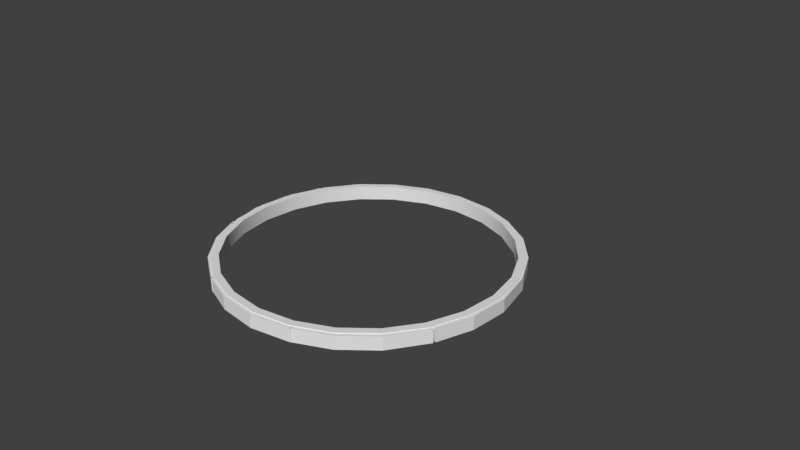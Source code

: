 # Source: dragondocl.blend  (saved by Blender 2.78.0; exported with 4.5.12 LTS)
import bpy
from mathutils import Matrix  # noqa: F401  (used for matrix-valued properties, if any)

bpy.ops.wm.read_factory_settings(use_empty=True)
scene = bpy.context.scene
scene.name = 'Scene'

# ---- collections
col_collection_1 = bpy.data.collections.new('Collection 1'); scene.collection.children.link(col_collection_1)

# ---- world
world_world = bpy.data.worlds.new('World'); scene.world = world_world
world_world.color = (0.05088, 0.05088, 0.05088)
world_world.use_sun_shadow = False
world_world.sun_shadow_jitter_overblur = 0.0
world_world.cycles.sampling_method = 'MANUAL'

# ---- cameras
cam_camera = bpy.data.cameras.new('Camera')
cam_camera.clip_end = 100.0
cam_camera.lens = 35.0
cam_camera.sensor_width = 32.0
cam_camera.sensor_height = 18.0
cam_camera.ortho_scale = 7.314
cam_camera.dof.focus_distance = 0.0
cam_camera.dof.aperture_fstop = 128.0

# ---- meshes
me_cylinder = bpy.data.meshes.new('Cylinder')
me_cylinder.from_pydata([(0.0, 1.0, -0.05), (0.0, 1.0, 0.05), (0.2588, 0.9659, -0.05), (0.2588, 0.9659, 0.05), (0.5, 0.866, -0.05), (0.5, 0.866, 0.05), (0.7071, 0.7071, -0.05), (0.7071, 0.7071, 0.05), (0.866, 0.5, -0.05), (0.866, 0.5, 0.05), (0.9659, 0.2588, -0.05), (0.9659, 0.2588, 0.05), (1.0, 7.55e-08, -0.05), (1.0, 7.55e-08, 0.05), (0.9659, -0.2588, -0.05), (0.9659, -0.2588, 0.05), (0.866, -0.5, -0.05), (0.866, -0.5, 0.05), (0.7071, -0.7071, -0.05), (0.7071, -0.7071, 0.05), (0.5, -0.866, -0.05), (0.5, -0.866, 0.05), (0.2588, -0.9659, -0.05), (0.2588, -0.9659, 0.05), (3.894e-07, -1.0, -0.05), (3.894e-07, -1.0, 0.05), (-0.2588, -0.9659, -0.05), (-0.2588, -0.9659, 0.05), (-0.5, -0.866, -0.05), (-0.5, -0.866, 0.05), (-0.7071, -0.7071, -0.05), (-0.7071, -0.7071, 0.05), (-0.866, -0.5, -0.05), (-0.866, -0.5, 0.05), (-0.9659, -0.2588, -0.05), (-0.9659, -0.2588, 0.05), (-1.0, -4.649e-07, -0.05), (-1.0, -4.649e-07, 0.05), (-0.9659, 0.2588, -0.05), (-0.9659, 0.2588, 0.05), (-0.866, 0.5, -0.05), (-0.866, 0.5, 0.05), (-0.7071, 0.7071, -0.05), (-0.7071, 0.7071, 0.05), (-0.5, 0.866, -0.05), (-0.5, 0.866, 0.05), (-0.2588, 0.9659, -0.05), (-0.2588, 0.9659, 0.05), (0.9181, -0.2464, -0.05), (0.9181, -0.2464, 0.05), (0.8232, -0.4756, 0.05), (0.8232, -0.4756, -0.05), (0.6721, -0.6725, 0.05), (0.6721, -0.6725, -0.05), (0.4753, -0.8236, 0.05), (0.4753, -0.8236, -0.05), (0.246, -0.9185, -0.05), (0.246, -0.9185, 0.05), (3.702e-07, -0.9509, 0.05), (3.702e-07, -0.9509, -0.05), (-0.246, -0.9185, 0.05), (-0.246, -0.9185, -0.05), (-0.4753, -0.8236, 0.05), (-0.4753, -0.8236, -0.05), (-0.6721, -0.6725, -0.05), (-0.6721, -0.6725, 0.05), (-0.9505, -0.0003698, 0.05), (-0.9505, -0.0003698, -0.05), (-0.8232, -0.4756, -0.05), (-0.8232, -0.4756, 0.05), (-0.9181, -0.2464, -0.05), (-0.9181, -0.2464, 0.05), (0.9505, -0.0003693, 0.05), (0.9505, -0.0003693, -0.05), (0.9181, 0.2456, 0.05), (0.9181, 0.2456, -0.05), (-0.8232, 0.4749, -0.05), (-0.8232, 0.4749, 0.05), (-0.9181, 0.2456, -0.05), (-0.9181, 0.2456, 0.05), (0.8232, 0.4749, 0.05), (0.8232, 0.4749, -0.05), (-0.6721, 0.6718, -0.05), (-0.6721, 0.6718, 0.05), (0.6721, 0.6718, -0.05), (0.6721, 0.6718, 0.05), (-0.4753, 0.8228, -0.05), (-0.4753, 0.8228, 0.05), (0.4753, 0.8228, -0.05), (0.4753, 0.8228, 0.05), (-0.246, 0.9178, 0.05), (-0.246, 0.9178, -0.05), (0.246, 0.9178, 0.05), (0.246, 0.9178, -0.05), (0.0, 0.9502, 0.05), (0.0, 0.9502, -0.05), (0.02281, 0.9883, 0.05), (0.2325, 0.9599, 0.05), (0.2302, 0.9323, 0.05), (0.02055, 0.9607, 0.05), (0.5084, 0.8502, 0.05), (0.6909, 0.7097, 0.05), (0.6726, 0.6864, 0.05), (0.4936, 0.8263, 0.05), (0.8628, 0.484, 0.05), (0.9524, 0.2694, 0.05), (0.9246, 0.2572, 0.05), (0.8373, 0.4694, 0.05), (0.9893, -0.01244, 0.05), (0.9584, -0.243, 0.05), (0.93, -0.2409, 0.05), (0.9616, -0.01073, 0.05), (0.8495, -0.5017, 0.05), (0.705, -0.689, 0.05), (0.6842, -0.6727, 0.05), (0.8282, -0.4859, 0.05), (0.4865, -0.8604, 0.05), (0.2673, -0.9514, 0.05), (0.2544, -0.9256, 0.05), (0.4762, -0.8351, 0.05), (-0.01411, -0.99, 0.05), (-0.2412, -0.9603, 0.05), (-0.2391, -0.9288, 0.05), (-0.01039, -0.9607, 0.05), (-0.5055, -0.8514, 0.05), (-0.6906, -0.7113, 0.05), (-0.6733, -0.6863, 0.05), (-0.4902, -0.827, 0.05), (-0.8631, -0.4839, 0.05), (-0.9514, -0.2702, 0.05), (-0.9252, -0.257, 0.05), (-0.8366, -0.475, 0.05), (-0.989, 0.0174, 0.05), (-0.9599, 0.2389, 0.05), (-0.9304, 0.2382, 0.05), (-0.9621, 0.01404, 0.05), (-0.8487, 0.5098, 0.05), (-0.7126, 0.6875, 0.05), (-0.6857, 0.6704, 0.05), (-0.8253, 0.4907, 0.05), (-0.4847, 0.8642, 0.05), (-0.2695, 0.9529, 0.05), (-0.2528, 0.9236, 0.05), (-0.475, 0.8347, 0.05), (-0.4847, 0.8642, 0.02028), (-0.2695, 0.9529, 0.02028), (-0.2528, 0.9236, 0.02028), (-0.475, 0.8347, 0.02028), (0.02281, 0.9883, 0.01991), (0.2325, 0.9599, 0.01991), (0.2302, 0.9323, 0.01991), (0.02055, 0.9607, 0.01991), (0.5084, 0.8502, 0.02192), (0.6909, 0.7097, 0.02192), (0.6726, 0.6864, 0.02192), (0.4936, 0.8263, 0.02192), (0.8628, 0.484, 0.02327), (0.9524, 0.2694, 0.02327), (0.9246, 0.2572, 0.02327), (0.8373, 0.4694, 0.02327), (0.9893, -0.01244, 0.0179), (0.9584, -0.243, 0.0179), (0.93, -0.2409, 0.0179), (0.9616, -0.01073, 0.0179), (0.8495, -0.5017, 0.01933), (0.705, -0.689, 0.01933), (0.6842, -0.6727, 0.01933), (0.8282, -0.4859, 0.01933), (0.4865, -0.8604, 0.01599), (0.2673, -0.9514, 0.01599), (0.2544, -0.9256, 0.01599), (0.4762, -0.8351, 0.01599), (-0.01411, -0.99, 0.01617), (-0.2412, -0.9603, 0.01617), (-0.2391, -0.9288, 0.01617), (-0.01039, -0.9607, 0.01617), (-0.5055, -0.8514, 0.01842), (-0.6906, -0.7113, 0.01842), (-0.6733, -0.6863, 0.01842), (-0.4902, -0.827, 0.01842), (-0.8631, -0.4839, 0.01395), (-0.9514, -0.2702, 0.01395), (-0.9252, -0.257, 0.01395), (-0.8366, -0.475, 0.01395), (-0.989, 0.0174, 0.01181), (-0.9599, 0.2389, 0.01181), (-0.9304, 0.2382, 0.01181), (-0.9621, 0.01404, 0.01181), (-0.8487, 0.5098, 0.02812), (-0.7126, 0.6875, 0.02812), (-0.6857, 0.6704, 0.02812), (-0.8253, 0.4907, 0.02812), (0.0, 1.0, -0.05), (0.2588, 0.9659, -0.05), (0.2588, 0.9659, 0.05), (0.0, 1.0, 0.05), (0.5, 0.866, -0.05), (0.5, 0.866, 0.05), (0.7071, 0.7071, -0.05), (0.7071, 0.7071, 0.05), (0.866, 0.5, -0.05), (0.866, 0.5, 0.05), (0.9659, 0.2588, -0.05), (0.9659, 0.2588, 0.05), (1.0, 7.55e-08, -0.05), (1.0, 7.55e-08, 0.05), (0.9659, -0.2588, -0.05), (0.9659, -0.2588, 0.05), (0.866, -0.5, -0.05), (0.866, -0.5, 0.05), (0.7071, -0.7071, -0.05), (0.7071, -0.7071, 0.05), (0.5, -0.866, -0.05), (0.5, -0.866, 0.05), (0.2588, -0.9659, -0.05), (0.2588, -0.9659, 0.05), (3.894e-07, -1.0, -0.05), (3.894e-07, -1.0, 0.05), (-0.2588, -0.9659, -0.05), (-0.2588, -0.9659, 0.05), (-0.5, -0.866, -0.05), (-0.5, -0.866, 0.05), (-0.7071, -0.7071, -0.05), (-0.7071, -0.7071, 0.05), (-0.866, -0.5, -0.05), (-0.866, -0.5, 0.05), (-0.9659, -0.2588, -0.05), (-0.9659, -0.2588, 0.05), (-1.0, -4.649e-07, -0.05), (-1.0, -4.649e-07, 0.05), (-0.9659, 0.2588, -0.05), (-0.9659, 0.2588, 0.05), (-0.866, 0.5, -0.05), (-0.866, 0.5, 0.05), (-0.7071, 0.7071, -0.05), (-0.7071, 0.7071, 0.05), (-0.5, 0.866, -0.05), (-0.5, 0.866, 0.05), (-0.2588, 0.9659, -0.05), (-0.2588, 0.9659, 0.05), (0.9181, -0.2464, -0.05), (0.8232, -0.4756, -0.05), (0.9181, -0.2464, 0.05), (0.8232, -0.4756, 0.05), (0.6721, -0.6725, 0.05), (0.6721, -0.6725, -0.05), (0.4753, -0.8236, 0.05), (0.4753, -0.8236, -0.05), (0.246, -0.9185, 0.05), (0.246, -0.9185, -0.05), (3.702e-07, -0.9509, 0.05), (3.702e-07, -0.9509, -0.05), (-0.246, -0.9185, 0.05), (-0.246, -0.9185, -0.05), (-0.4753, -0.8236, 0.05), (-0.4753, -0.8236, -0.05), (-0.6721, -0.6725, -0.05), (-0.6721, -0.6725, 0.05), (-0.9505, -0.0003698, 0.05), (-0.9181, -0.2464, 0.05), (-0.8232, -0.4756, -0.05), (-0.9181, -0.2464, -0.05), (-0.8232, -0.4756, 0.05), (0.9505, -0.0003693, -0.05), (0.9505, -0.0003693, 0.05), (-0.9505, -0.0003698, -0.05), (0.9181, 0.2456, 0.05), (0.9181, 0.2456, -0.05), (-0.8232, 0.4749, -0.05), (-0.9181, 0.2456, -0.05), (-0.9181, 0.2456, 0.05), (-0.8232, 0.4749, 0.05), (0.8232, 0.4749, 0.05), (0.8232, 0.4749, -0.05), (0.6721, 0.6718, 0.05), (-0.6721, 0.6718, -0.05), (-0.6721, 0.6718, 0.05), (0.6721, 0.6718, -0.05), (-0.4753, 0.8228, -0.05), (-0.4753, 0.8228, 0.05), (0.4753, 0.8228, -0.05), (0.4753, 0.8228, 0.05), (-0.246, 0.9178, 0.05), (-0.246, 0.9178, -0.05), (0.246, 0.9178, -0.05), (0.246, 0.9178, 0.05), (0.0, 0.9502, 0.05), (0.0, 0.9502, -0.05), (0.02281, 0.9883, 0.05), (0.02281, 0.9883, 0.05), (0.2325, 0.9599, 0.05), (0.2325, 0.9599, 0.05), (0.2302, 0.9323, 0.05), (0.2302, 0.9323, 0.05), (0.02055, 0.9607, 0.05), (0.02055, 0.9607, 0.05), (0.5084, 0.8502, 0.05), (0.5084, 0.8502, 0.05), (0.6909, 0.7097, 0.05), (0.6909, 0.7097, 0.05), (0.6726, 0.6864, 0.05), (0.6726, 0.6864, 0.05), (0.4936, 0.8263, 0.05), (0.4936, 0.8263, 0.05), (0.8628, 0.484, 0.05), (0.8628, 0.484, 0.05), (0.9524, 0.2694, 0.05), (0.9524, 0.2694, 0.05), (0.9246, 0.2572, 0.05), (0.9246, 0.2572, 0.05), (0.8373, 0.4694, 0.05), (0.8373, 0.4694, 0.05), (0.9893, -0.01244, 0.05), (0.9893, -0.01244, 0.05), (0.9584, -0.243, 0.05), (0.9584, -0.243, 0.05), (0.93, -0.2409, 0.05), (0.93, -0.2409, 0.05), (0.9616, -0.01073, 0.05), (0.9616, -0.01073, 0.05), (0.8495, -0.5017, 0.05), (0.8495, -0.5017, 0.05), (0.705, -0.689, 0.05), (0.705, -0.689, 0.05), (0.6842, -0.6727, 0.05), (0.6842, -0.6727, 0.05), (0.8282, -0.4859, 0.05), (0.8282, -0.4859, 0.05), (0.4865, -0.8604, 0.05), (0.4865, -0.8604, 0.05), (0.2673, -0.9514, 0.05), (0.2673, -0.9514, 0.05), (0.2544, -0.9256, 0.05), (0.2544, -0.9256, 0.05), (0.4762, -0.8351, 0.05), (0.4762, -0.8351, 0.05), (-0.01411, -0.99, 0.05), (-0.01411, -0.99, 0.05), (-0.2412, -0.9603, 0.05), (-0.2412, -0.9603, 0.05), (-0.2391, -0.9288, 0.05), (-0.2391, -0.9288, 0.05), (-0.01039, -0.9607, 0.05), (-0.01039, -0.9607, 0.05), (-0.5055, -0.8514, 0.05), (-0.5055, -0.8514, 0.05), (-0.6906, -0.7113, 0.05), (-0.6906, -0.7113, 0.05), (-0.6733, -0.6863, 0.05), (-0.6733, -0.6863, 0.05), (-0.4902, -0.827, 0.05), (-0.4902, -0.827, 0.05), (-0.8631, -0.4839, 0.05), (-0.8631, -0.4839, 0.05), (-0.9514, -0.2702, 0.05), (-0.9514, -0.2702, 0.05), (-0.9252, -0.257, 0.05), (-0.9252, -0.257, 0.05), (-0.8366, -0.475, 0.05), (-0.8366, -0.475, 0.05), (-0.989, 0.0174, 0.05), (-0.989, 0.0174, 0.05), (-0.9599, 0.2389, 0.05), (-0.9599, 0.2389, 0.05), (-0.9304, 0.2382, 0.05), (-0.9304, 0.2382, 0.05), (-0.9621, 0.01404, 0.05), (-0.9621, 0.01404, 0.05), (-0.8487, 0.5098, 0.05), (-0.8487, 0.5098, 0.05), (-0.7126, 0.6875, 0.05), (-0.7126, 0.6875, 0.05), (-0.6857, 0.6704, 0.05), (-0.6857, 0.6704, 0.05), (-0.8253, 0.4907, 0.05), (-0.8253, 0.4907, 0.05), (-0.4847, 0.8642, 0.05), (-0.4847, 0.8642, 0.05), (-0.2695, 0.9529, 0.05), (-0.2695, 0.9529, 0.05), (-0.2528, 0.9236, 0.05), (-0.2528, 0.9236, 0.05), (-0.475, 0.8347, 0.05), (-0.475, 0.8347, 0.05), (-0.4847, 0.8642, 0.02028), (-0.4847, 0.8642, 0.02028), (-0.2695, 0.9529, 0.02028), (-0.2695, 0.9529, 0.02028), (-0.2528, 0.9236, 0.02028), (-0.2528, 0.9236, 0.02028), (-0.475, 0.8347, 0.02028), (-0.475, 0.8347, 0.02028), (0.02281, 0.9883, 0.01991), (0.02281, 0.9883, 0.01991), (0.2325, 0.9599, 0.01991), (0.2325, 0.9599, 0.01991), (0.2302, 0.9323, 0.01991), (0.2302, 0.9323, 0.01991), (0.02055, 0.9607, 0.01991), (0.02055, 0.9607, 0.01991), (0.5084, 0.8502, 0.02192), (0.5084, 0.8502, 0.02192), (0.6909, 0.7097, 0.02192), (0.6909, 0.7097, 0.02192), (0.6726, 0.6864, 0.02192), (0.6726, 0.6864, 0.02192), (0.4936, 0.8263, 0.02192), (0.4936, 0.8263, 0.02192), (0.8628, 0.484, 0.02327), (0.8628, 0.484, 0.02327), (0.9524, 0.2694, 0.02327), (0.9524, 0.2694, 0.02327), (0.9246, 0.2572, 0.02327), (0.9246, 0.2572, 0.02327), (0.8373, 0.4694, 0.02327), (0.8373, 0.4694, 0.02327), (0.9893, -0.01244, 0.0179), (0.9893, -0.01244, 0.0179), (0.9584, -0.243, 0.0179), (0.9584, -0.243, 0.0179), (0.93, -0.2409, 0.0179), (0.93, -0.2409, 0.0179), (0.9616, -0.01073, 0.0179), (0.9616, -0.01073, 0.0179), (0.8495, -0.5017, 0.01933), (0.8495, -0.5017, 0.01933), (0.705, -0.689, 0.01933), (0.705, -0.689, 0.01933), (0.6842, -0.6727, 0.01933), (0.6842, -0.6727, 0.01933), (0.8282, -0.4859, 0.01933), (0.8282, -0.4859, 0.01933), (0.4865, -0.8604, 0.01599), (0.4865, -0.8604, 0.01599), (0.2673, -0.9514, 0.01599), (0.2673, -0.9514, 0.01599), (0.2544, -0.9256, 0.01599), (0.2544, -0.9256, 0.01599), (0.4762, -0.8351, 0.01599), (0.4762, -0.8351, 0.01599), (-0.01411, -0.99, 0.01617), (-0.01411, -0.99, 0.01617), (-0.2412, -0.9603, 0.01617), (-0.2412, -0.9603, 0.01617), (-0.2391, -0.9288, 0.01617), (-0.2391, -0.9288, 0.01617), (-0.01039, -0.9607, 0.01617), (-0.01039, -0.9607, 0.01617), (-0.5055, -0.8514, 0.01842), (-0.5055, -0.8514, 0.01842), (-0.6906, -0.7113, 0.01842), (-0.6906, -0.7113, 0.01842), (-0.6733, -0.6863, 0.01842), (-0.6733, -0.6863, 0.01842), (-0.4902, -0.827, 0.01842), (-0.4902, -0.827, 0.01842), (-0.8631, -0.4839, 0.01395), (-0.8631, -0.4839, 0.01395), (-0.9514, -0.2702, 0.01395), (-0.9514, -0.2702, 0.01395), (-0.9252, -0.257, 0.01395), (-0.9252, -0.257, 0.01395), (-0.8366, -0.475, 0.01395), (-0.8366, -0.475, 0.01395), (-0.989, 0.0174, 0.01181), (-0.989, 0.0174, 0.01181), (-0.9599, 0.2389, 0.01181), (-0.9599, 0.2389, 0.01181), (-0.9304, 0.2382, 0.01181), (-0.9304, 0.2382, 0.01181), (-0.9621, 0.01404, 0.01181), (-0.9621, 0.01404, 0.01181), (-0.8487, 0.5098, 0.02812), (-0.8487, 0.5098, 0.02812), (-0.7126, 0.6875, 0.02812), (-0.7126, 0.6875, 0.02812), (-0.6857, 0.6704, 0.02812), (-0.6857, 0.6704, 0.02812), (-0.8253, 0.4907, 0.02812), (-0.8253, 0.4907, 0.02812)], [], [(192, 195, 194, 193), (193, 194, 197, 196), (196, 197, 199, 198), (198, 199, 201, 200), (200, 201, 203, 202), (202, 203, 205, 204), (204, 205, 207, 206), (206, 207, 209, 208), (208, 209, 211, 210), (210, 211, 213, 212), (212, 213, 215, 214), (214, 215, 217, 216), (216, 217, 219, 218), (218, 219, 221, 220), (220, 221, 223, 222), (222, 223, 225, 224), (224, 225, 227, 226), (226, 227, 229, 228), (228, 229, 231, 230), (230, 231, 233, 232), (232, 233, 235, 234), (234, 235, 237, 236), (3, 290, 292, 294, 239, 45, 376, 378, 380, 90, 286, 285, 89, 302, 296, 298, 7, 5), (236, 237, 47, 238), (238, 47, 195, 192), (0, 2, 4, 6, 8, 10, 12, 73, 267, 273, 277, 280, 284, 287, 283, 278, 275, 268, 269, 67, 36, 38, 40, 42, 44, 46), (240, 242, 264, 263), (84, 274, 281, 88), (263, 264, 266, 75), (241, 243, 242, 240), (81, 272, 274, 84), (82, 276, 271, 76), (13, 72, 49, 316, 318, 312), (95, 94, 282, 91), (245, 244, 243, 241), (249, 248, 246, 247), (265, 258, 259, 70), (247, 246, 244, 245), (36, 67, 261, 260, 256, 255, 253, 251, 56, 55, 53, 51, 48, 73, 12, 14, 16, 18, 20, 22, 24, 26, 28, 30, 32, 34), (68, 262, 257, 64), (64, 257, 254, 63), (59, 250, 248, 249), (76, 271, 270, 78), (93, 92, 94, 95), (78, 270, 258, 265), (86, 279, 276, 82), (70, 259, 262, 68), (88, 281, 92, 93), (63, 254, 252, 61), (61, 252, 250, 59), (91, 282, 279, 86), (75, 266, 272, 81), (384, 390, 388, 386), (239, 294, 288, 290, 3, 1), (289, 295, 399, 393), (7, 298, 300, 302, 89, 85, 80, 310, 304, 306, 11, 9), (303, 301, 405, 406), (11, 306, 308, 310, 80, 74, 72, 13), (311, 309, 413, 414), (313, 319, 423, 417), (314, 316, 49, 50, 52, 324, 326, 320, 17, 15, 13, 312), (17, 320, 322, 324, 52, 54, 57, 332, 334, 328, 21, 19), (325, 323, 427, 428), (21, 328, 330, 332, 57, 58, 60, 62, 350, 344, 346, 31, 29, 27, 338, 340, 342, 23), (335, 333, 437, 438), (23, 342, 336, 338, 27, 25), (339, 337, 440, 442), (31, 346, 348, 350, 62, 65, 69, 358, 352, 354, 35, 33), (345, 351, 455, 449), (35, 354, 356, 358, 69, 71, 66, 37), (359, 357, 461, 462), (79, 364, 366, 360, 37, 66), (367, 365, 469, 470), (83, 372, 374, 368, 41, 39, 37, 360, 362, 364, 79, 77), (369, 375, 479, 473), (90, 380, 382, 376, 45, 43, 41, 368, 370, 372, 83, 87), (377, 383, 391, 385), (381, 379, 387, 389), (143, 142, 146, 147), (141, 140, 144, 145), (394, 392, 398, 396), (293, 291, 395, 397), (99, 98, 150, 151), (97, 96, 148, 149), (407, 404, 402, 400), (299, 297, 401, 403), (100, 103, 155, 152), (102, 101, 153, 154), (415, 412, 410, 408), (307, 305, 409, 411), (104, 107, 159, 156), (106, 105, 157, 158), (416, 422, 420, 418), (317, 315, 419, 421), (111, 110, 162, 163), (109, 108, 160, 161), (429, 426, 424, 430), (327, 114, 166, 431), (113, 321, 425, 165), (112, 115, 167, 164), (436, 434, 432, 439), (331, 329, 433, 435), (116, 119, 171, 168), (118, 117, 169, 170), (443, 441, 446, 444), (120, 343, 447, 172), (341, 121, 173, 445), (123, 122, 174, 175), (454, 452, 450, 448), (349, 347, 451, 453), (127, 126, 178, 179), (125, 124, 176, 177), (463, 460, 458, 456), (355, 353, 457, 459), (128, 131, 183, 180), (130, 129, 181, 182), (464, 471, 468, 466), (363, 361, 465, 467), (132, 135, 187, 184), (134, 133, 185, 186), (472, 478, 476, 474), (373, 371, 475, 477), (139, 138, 190, 191), (137, 136, 188, 189)])
me_cylinder.polygons.foreach_set('use_smooth', [True] * 124)
_uv = me_cylinder.uv_layers.new(name='UVMap')
_uv.uv.foreach_set('vector', [0.5044, 0.7101, 0.5044, 0.7723, 0.6653, 0.7723, 0.6653, 0.7101, 0.6653, 0.7101, 0.6653, 0.7723, 0.8153, 0.7723, 0.8153, 0.7101, 0.8153, 0.7101, 0.8153, 0.7723, 0.9441, 0.7723, 0.9441, 0.7101, 0.9441, 0.7101, 0.9441, 0.7723, 0.8153, 0.7723, 0.8153, 0.7101, 0.8153, 0.7101, 0.8153, 0.7723, 0.6653, 0.7723, 0.6653, 0.7101, 0.6653, 0.7101, 0.6653, 0.7723, 0.5044, 0.7723, 0.5044, 0.7101, 0.5044, 0.7101, 0.5044, 0.7723, 0.3434, 0.7723, 0.3434, 0.7101, 0.3434, 0.7101, 0.3434, 0.7723, 0.1934, 0.7723, 0.1934, 0.7101, 0.1934, 0.7101, 0.1934, 0.7723, 0.06458, 0.7723, 0.06458, 0.7101, 0.9441, 0.7101, 0.9441, 0.7723, 0.8153, 0.7723, 0.8153, 0.7101, 0.8153, 0.7101, 0.8153, 0.7723, 0.6653, 0.7723, 0.6653, 0.7101, 0.6653, 0.7101, 0.6653, 0.7723, 0.5044, 0.7723, 0.5044, 0.7101, 0.5044, 0.7101, 0.5044, 0.7723, 0.3434, 0.7723, 0.3434, 0.7101, 0.3434, 0.7101, 0.3434, 0.7723, 0.1934, 0.7723, 0.1934, 0.7101, 0.1934, 0.7101, 0.1934, 0.7723, 0.06458, 0.7723, 0.06458, 0.7101, 0.06427, 0.7094, 0.06427, 0.7716, 0.1929, 0.7716, 0.1929, 0.7094, 0.1929, 0.7094, 0.1929, 0.7716, 0.3428, 0.7716, 0.3428, 0.7094, 0.3428, 0.7094, 0.3428, 0.7716, 0.5036, 0.7716, 0.5036, 0.7094, 0.5036, 0.7094, 0.5036, 0.7716, 0.6644, 0.7716, 0.6644, 0.7094, 0.6644, 0.7094, 0.6644, 0.7716, 0.8143, 0.7716, 0.8143, 0.7094, 0.8143, 0.7094, 0.8143, 0.7716, 0.943, 0.7716, 0.943, 0.7094, 0.06457, 0.7101, 0.06457, 0.7723, 0.1934, 0.7723, 0.1934, 0.7101, 0.2854, 0.6203, 0.281, 0.6199, 0.28, 0.6154, 0.2463, 0.6246, 0.2007, 0.6315, 0.1591, 0.6203, 0.1616, 0.6197, 0.1987, 0.6296, 0.2008, 0.6244, 0.2018, 0.6233, 0.2427, 0.6233, 0.2823, 0.6127, 0.3177, 0.5923, 0.3208, 0.5924, 0.3238, 0.596, 0.3506, 0.5691, 0.3532, 0.5683, 0.3227, 0.5988, 0.1934, 0.7101, 0.1934, 0.7723, 0.3434, 0.7723, 0.3434, 0.7101, 0.3434, 0.7101, 0.3434, 0.7723, 0.5044, 0.7723, 0.5044, 0.7101, 0.5144, 0.4635, 0.5267, 0.4668, 0.5377, 0.4731, 0.5466, 0.4821, 0.553, 0.4931, 0.5563, 0.5053, 0.5563, 0.518, 0.5539, 0.5177, 0.5539, 0.5056, 0.5507, 0.494, 0.5447, 0.4836, 0.5362, 0.475, 0.5258, 0.469, 0.5141, 0.4659, 0.5021, 0.4659, 0.4904, 0.469, 0.48, 0.475, 0.4714, 0.4836, 0.4654, 0.494, 0.4623, 0.5056, 0.4599, 0.5053, 0.4632, 0.4931, 0.4695, 0.4821, 0.4785, 0.4731, 0.4895, 0.4668, 0.5017, 0.4635, 0.5533, 0.3699, 0.5486, 0.3716, 0.5431, 0.3614, 0.5472, 0.3585, 0.5145, 0.339, 0.5137, 0.344, 0.502, 0.344, 0.5014, 0.3389, 0.5472, 0.3585, 0.5431, 0.3614, 0.535, 0.353, 0.5382, 0.3491, 0.5562, 0.3825, 0.5512, 0.3829, 0.5486, 0.3716, 0.5533, 0.3699, 0.527, 0.3424, 0.525, 0.3471, 0.5137, 0.344, 0.5145, 0.339, 0.458, 0.3825, 0.4631, 0.3833, 0.4631, 0.3952, 0.458, 0.3958, 0.3859, 0.4463, 0.3778, 0.4473, 0.3672, 0.4078, 0.3692, 0.4084, 0.3794, 0.4454, 0.3839, 0.4445, 0.4773, 0.3489, 0.4804, 0.353, 0.4721, 0.3614, 0.468, 0.3583, 0.5557, 0.3953, 0.5506, 0.3946, 0.5512, 0.3829, 0.5562, 0.3825, 0.5468, 0.4193, 0.5428, 0.4164, 0.5482, 0.4061, 0.5529, 0.4079, 0.468, 0.42, 0.4721, 0.4169, 0.4805, 0.4253, 0.4773, 0.4293, 0.5529, 0.4079, 0.5482, 0.4061, 0.5506, 0.3946, 0.5557, 0.3953, 0.4599, 0.5053, 0.4623, 0.5056, 0.4623, 0.5177, 0.4654, 0.5293, 0.4714, 0.5398, 0.48, 0.5483, 0.4904, 0.5543, 0.5021, 0.5575, 0.5141, 0.5575, 0.5258, 0.5543, 0.5362, 0.5483, 0.5447, 0.5398, 0.5507, 0.5293, 0.5539, 0.5177, 0.5563, 0.518, 0.553, 0.5302, 0.5466, 0.5412, 0.5377, 0.5502, 0.5267, 0.5565, 0.5144, 0.5598, 0.5017, 0.5598, 0.4895, 0.5565, 0.4785, 0.5502, 0.4695, 0.5412, 0.4632, 0.5302, 0.4599, 0.518, 0.4887, 0.4358, 0.4907, 0.4311, 0.502, 0.4341, 0.5013, 0.4392, 0.5013, 0.4392, 0.502, 0.4341, 0.5137, 0.434, 0.5143, 0.4391, 0.538, 0.4288, 0.5348, 0.4248, 0.5428, 0.4164, 0.5468, 0.4193, 0.458, 0.3958, 0.4631, 0.3952, 0.4662, 0.4066, 0.4614, 0.4085, 0.4887, 0.3423, 0.4906, 0.3471, 0.4804, 0.353, 0.4773, 0.3489, 0.4614, 0.4085, 0.4662, 0.4066, 0.4721, 0.4169, 0.468, 0.42, 0.4614, 0.3697, 0.4662, 0.3718, 0.4631, 0.3833, 0.458, 0.3825, 0.4773, 0.4293, 0.4805, 0.4253, 0.4907, 0.4311, 0.4887, 0.4358, 0.5014, 0.3389, 0.502, 0.344, 0.4906, 0.3471, 0.4887, 0.3423, 0.5143, 0.4391, 0.5137, 0.434, 0.5249, 0.4308, 0.5269, 0.4355, 0.5269, 0.4355, 0.5249, 0.4308, 0.5348, 0.4248, 0.538, 0.4288, 0.468, 0.3583, 0.4721, 0.3614, 0.4662, 0.3718, 0.4614, 0.3697, 0.5382, 0.3491, 0.535, 0.353, 0.525, 0.3471, 0.527, 0.3424, 0.226, 0.176, 0.2269, 0.176, 0.2269, 0.1833, 0.2259, 0.1832, 0.2007, 0.6315, 0.2463, 0.6246, 0.2473, 0.6291, 0.281, 0.6199, 0.2854, 0.6203, 0.2438, 0.6315, 0.3883, 0.2786, 0.3838, 0.2786, 0.3838, 0.2737, 0.3883, 0.2737, 0.3532, 0.5683, 0.3506, 0.5691, 0.3471, 0.5657, 0.3208, 0.5924, 0.3177, 0.5923, 0.3467, 0.5633, 0.3672, 0.5278, 0.3694, 0.5266, 0.3739, 0.5285, 0.3839, 0.4914, 0.3859, 0.4894, 0.3747, 0.531, 0.4652, 0.2219, 0.4652, 0.2539, 0.4606, 0.2539, 0.4606, 0.2219, 0.3859, 0.4894, 0.3839, 0.4914, 0.3791, 0.49, 0.3694, 0.5266, 0.3672, 0.5278, 0.3778, 0.4883, 0.3778, 0.4473, 0.3859, 0.4463, 0.5885, 0.04981, 0.5885, 0.08172, 0.5842, 0.08172, 0.5842, 0.04981, 0.6126, 0.1701, 0.6081, 0.1701, 0.6081, 0.1648, 0.6126, 0.1648, 0.3738, 0.4075, 0.3692, 0.4084, 0.3672, 0.4078, 0.3467, 0.3723, 0.3177, 0.3434, 0.3197, 0.3431, 0.3473, 0.3705, 0.3504, 0.3675, 0.3532, 0.3674, 0.3747, 0.4047, 0.3859, 0.4463, 0.3839, 0.4445, 0.3532, 0.3674, 0.3504, 0.3675, 0.3228, 0.34, 0.3197, 0.3431, 0.3177, 0.3434, 0.2823, 0.3229, 0.2427, 0.3123, 0.244, 0.311, 0.2822, 0.321, 0.2833, 0.3166, 0.2854, 0.3154, 0.3227, 0.337, 0.6317, 0.2726, 0.6354, 0.2726, 0.6354, 0.2776, 0.6317, 0.2776, 0.2854, 0.3154, 0.2833, 0.3166, 0.2455, 0.3065, 0.244, 0.311, 0.2427, 0.3123, 0.2018, 0.3123, 0.1622, 0.3229, 0.1268, 0.3434, 0.1243, 0.3431, 0.1212, 0.3395, 0.09397, 0.3664, 0.09137, 0.3674, 0.1218, 0.337, 0.1591, 0.3154, 0.1621, 0.316, 0.1631, 0.3211, 0.1999, 0.3109, 0.2438, 0.3043, 0.4347, 0.253, 0.4347, 0.2207, 0.4403, 0.2207, 0.4403, 0.253, 0.2438, 0.3043, 0.1999, 0.3109, 0.1986, 0.3062, 0.1621, 0.316, 0.1591, 0.3154, 0.2007, 0.3043, 0.4347, 0.1433, 0.4347, 0.1059, 0.4403, 0.1059, 0.4403, 0.1433, 0.09137, 0.3674, 0.09397, 0.3664, 0.09735, 0.3701, 0.1243, 0.3431, 0.1268, 0.3434, 0.09783, 0.3723, 0.07736, 0.4078, 0.07518, 0.4082, 0.07065, 0.4073, 0.0608, 0.4442, 0.05868, 0.4463, 0.06983, 0.4047, 0.6125, 0.05498, 0.6082, 0.05498, 0.6082, 0.04981, 0.6125, 0.04981, 0.05868, 0.4463, 0.0608, 0.4442, 0.06538, 0.4458, 0.07518, 0.4082, 0.07736, 0.4078, 0.06676, 0.4473, 0.06676, 0.4883, 0.05868, 0.4894, 0.5348, 0.1397, 0.5348, 0.1071, 0.5407, 0.1071, 0.5407, 0.1397, 0.07736, 0.5278, 0.0752, 0.5269, 0.06518, 0.4909, 0.06085, 0.492, 0.05868, 0.4894, 0.06676, 0.4883, 0.4089, 0.0868, 0.4089, 0.04981, 0.4151, 0.04981, 0.4151, 0.0868, 0.5082, 0.6476, 0.506, 0.6477, 0.4792, 0.6213, 0.4758, 0.6249, 0.4728, 0.6237, 0.4513, 0.5864, 0.4401, 0.5448, 0.4423, 0.5474, 0.4518, 0.583, 0.4566, 0.5823, 0.4588, 0.5832, 0.4793, 0.6187, 0.6317, 0.3014, 0.6317, 0.2972, 0.6353, 0.2972, 0.6353, 0.3014, 0.2018, 0.6233, 0.2008, 0.6244, 0.1625, 0.6147, 0.1616, 0.6197, 0.1591, 0.6203, 0.1218, 0.5988, 0.09137, 0.5683, 0.09441, 0.5696, 0.1205, 0.5957, 0.1245, 0.5923, 0.1268, 0.5923, 0.1622, 0.6127, 0.6127, 0.07945, 0.6082, 0.07945, 0.6082, 0.07459, 0.6127, 0.07459, 0.4897, 0.2789, 0.4855, 0.2789, 0.4855, 0.2741, 0.4897, 0.2741, 0.5884, 0.2189, 0.5884, 0.253, 0.5835, 0.253, 0.5835, 0.2189, 0.4137, 0.2221, 0.4137, 0.2534, 0.4089, 0.2534, 0.4089, 0.2221, 0.2599, 0.2079, 0.2599, 0.2144, 0.259, 0.2144, 0.259, 0.2079, 0.4606, 0.2736, 0.4651, 0.2736, 0.4651, 0.2785, 0.4606, 0.2785, 0.5399, 0.04981, 0.5399, 0.0844, 0.535, 0.0844, 0.535, 0.04981, 0.5594, 0.1993, 0.5594, 0.1648, 0.5643, 0.1648, 0.5643, 0.1993, 0.2404, 0.2046, 0.2404, 0.1976, 0.2413, 0.1976, 0.2413, 0.2047, 0.5839, 0.1988, 0.5839, 0.1648, 0.5885, 0.1648, 0.5885, 0.1988, 0.6315, 0.1897, 0.6357, 0.1897, 0.6357, 0.1943, 0.6315, 0.1943, 0.5102, 0.275, 0.5145, 0.275, 0.5145, 0.2796, 0.5102, 0.2796, 0.2355, 0.2044, 0.2355, 0.1973, 0.2364, 0.1973, 0.2364, 0.2045, 0.4898, 0.2224, 0.4898, 0.2544, 0.4855, 0.2544, 0.4855, 0.2224, 0.632, 0.2189, 0.6356, 0.2189, 0.6356, 0.2233, 0.632, 0.2233, 0.5342, 0.2974, 0.5384, 0.2974, 0.5384, 0.3017, 0.5342, 0.3017, 0.2459, 0.2048, 0.2451, 0.2047, 0.2451, 0.1976, 0.2459, 0.1976, 0.4135, 0.2783, 0.4089, 0.2783, 0.4089, 0.2731, 0.4135, 0.2731, 0.4606, 0.145, 0.4606, 0.1071, 0.4659, 0.1071, 0.4659, 0.145, 0.4089, 0.1444, 0.4089, 0.1064, 0.4141, 0.1064, 0.4141, 0.1444, 0.2497, 0.1977, 0.2505, 0.1977, 0.2505, 0.2049, 0.2497, 0.2049, 0.5342, 0.2519, 0.5342, 0.218, 0.5392, 0.218, 0.5392, 0.2519, 0.5645, 0.04981, 0.5645, 0.08399, 0.5595, 0.08399, 0.5595, 0.04981, 0.613, 0.1373, 0.6091, 0.1373, 0.6091, 0.1322, 0.613, 0.1322, 0.2259, 0.187, 0.2268, 0.1871, 0.2267, 0.1944, 0.2259, 0.1944, 0.5342, 0.1984, 0.5342, 0.1648, 0.5398, 0.1648, 0.5398, 0.1984, 0.6128, 0.1126, 0.6091, 0.1126, 0.6091, 0.1071, 0.6128, 0.1071, 0.6121, 0.2782, 0.6083, 0.2782, 0.6083, 0.2726, 0.6121, 0.2726, 0.246, 0.1868, 0.246, 0.1939, 0.2451, 0.1939, 0.2451, 0.1868, 0.4347, 0.2726, 0.4396, 0.2726, 0.4396, 0.2781, 0.4347, 0.2781, 0.5886, 0.2781, 0.5835, 0.2781, 0.5835, 0.2726, 0.5886, 0.2726, 0.4661, 0.04981, 0.4661, 0.08746, 0.4606, 0.08746, 0.4606, 0.04981, 0.2498, 0.1939, 0.2497, 0.1868, 0.2507, 0.1868, 0.2507, 0.194, 0.5639, 0.2785, 0.5594, 0.2785, 0.5594, 0.2734, 0.5639, 0.2734, 0.3838, 0.2014, 0.3838, 0.1673, 0.389, 0.1673, 0.389, 0.2014, 0.389, 0.221, 0.389, 0.2541, 0.3838, 0.2541, 0.3838, 0.221, 0.2315, 0.1975, 0.2315, 0.2048, 0.2306, 0.2047, 0.2307, 0.1976, 0.5603, 0.1392, 0.5603, 0.1071, 0.5662, 0.1071, 0.5662, 0.1392, 0.608, 0.2448, 0.6121, 0.2448, 0.6121, 0.2507, 0.608, 0.2507, 0.6081, 0.1897, 0.6119, 0.1897, 0.6119, 0.1956, 0.6081, 0.1956, 0.2507, 0.1829, 0.2499, 0.1829, 0.2498, 0.176, 0.2507, 0.1761, 0.4347, 0.08631, 0.4347, 0.04981, 0.441, 0.04981, 0.441, 0.08631, 0.6124, 0.2252, 0.608, 0.2252, 0.608, 0.2189, 0.6124, 0.2189, 0.5342, 0.2715, 0.5389, 0.2715, 0.5389, 0.2778, 0.5342, 0.2778, 0.2452, 0.176, 0.2461, 0.176, 0.2461, 0.183, 0.2451, 0.1829, 0.6353, 0.2448, 0.6353, 0.2497, 0.6317, 0.2497, 0.6317, 0.2448, 0.5859, 0.1399, 0.5859, 0.1071, 0.5894, 0.1071, 0.5894, 0.1399, 0.5138, 0.2231, 0.5138, 0.2554, 0.5102, 0.2554, 0.5102, 0.2231])
me_cylinder.use_remesh_preserve_volume = False
me_cylinder.use_remesh_preserve_attributes = False
me_cylinder.use_mirror_vertex_groups = False
me_cylinder.update()
me_cube_013 = bpy.data.meshes.new('Cube.013')
me_cube_013.from_pydata([(-1.0, -2.714, -1.0), (-1.0, -2.714, 1.0), (-1.0, -0.7138, -1.0), (-1.0, -0.7138, 1.0), (1.0, -2.714, -1.0), (1.0, -2.714, 1.0), (1.0, -0.7138, -1.0), (1.0, -0.7138, 1.0), (-3.064, -4.109, -1.0), (-2.924, -6.109, -1.0), (-2.924, -6.109, 1.0), (-3.064, -4.109, 1.0), (2.815, -3.461, 1.0), (2.815, -3.461, -1.0), (2.718, -5.461, -1.0), (2.718, -5.461, 1.0)], [], [(1, 3, 11, 10), (2, 3, 7, 6), (6, 7, 12, 13), (4, 5, 1, 0), (2, 6, 4, 0), (7, 3, 1, 5), (9, 10, 11, 8), (2, 0, 9, 8), (3, 2, 8, 11), (0, 1, 10, 9), (13, 12, 15, 14), (5, 4, 14, 15), (4, 6, 13, 14), (7, 5, 15, 12)])
me_cube_013.use_remesh_preserve_volume = False
me_cube_013.use_remesh_preserve_attributes = False
me_cube_013.use_mirror_vertex_groups = False
me_cube_013.update()
me_cube_014 = bpy.data.meshes.new('Cube.014')
me_cube_014.from_pydata([(-1.0, -2.714, -1.0), (-1.0, -2.714, 1.0), (-1.0, -0.7138, -1.0), (-1.0, -0.7138, 1.0), (1.0, -2.714, -1.0), (1.0, -2.714, 1.0), (1.0, -0.7138, -1.0), (1.0, -0.7138, 1.0), (-3.064, -4.109, -1.0), (-2.924, -6.109, -1.0), (-2.924, -6.109, 1.0), (-3.064, -4.109, 1.0), (2.815, -3.461, 1.0), (2.815, -3.461, -1.0), (2.718, -5.461, -1.0), (2.718, -5.461, 1.0)], [], [(1, 3, 11, 10), (2, 3, 7, 6), (6, 7, 12, 13), (4, 5, 1, 0), (2, 6, 4, 0), (7, 3, 1, 5), (9, 10, 11, 8), (2, 0, 9, 8), (3, 2, 8, 11), (0, 1, 10, 9), (13, 12, 15, 14), (5, 4, 14, 15), (4, 6, 13, 14), (7, 5, 15, 12)])
me_cube_014.use_remesh_preserve_volume = False
me_cube_014.use_remesh_preserve_attributes = False
me_cube_014.use_mirror_vertex_groups = False
me_cube_014.update()
me_cube_015 = bpy.data.meshes.new('Cube.015')
me_cube_015.from_pydata([(-1.0, -2.714, -1.0), (-1.0, -2.714, 1.0), (-1.0, -0.7138, -1.0), (-1.0, -0.7138, 1.0), (1.0, -2.714, -1.0), (1.0, -2.714, 1.0), (1.0, -0.7138, -1.0), (1.0, -0.7138, 1.0), (-3.064, -4.109, -1.0), (-2.924, -6.109, -1.0), (-2.924, -6.109, 1.0), (-3.064, -4.109, 1.0), (2.815, -3.461, 1.0), (2.815, -3.461, -1.0), (2.718, -5.461, -1.0), (2.718, -5.461, 1.0)], [], [(1, 3, 11, 10), (2, 3, 7, 6), (6, 7, 12, 13), (4, 5, 1, 0), (2, 6, 4, 0), (7, 3, 1, 5), (9, 10, 11, 8), (2, 0, 9, 8), (3, 2, 8, 11), (0, 1, 10, 9), (13, 12, 15, 14), (5, 4, 14, 15), (4, 6, 13, 14), (7, 5, 15, 12)])
me_cube_015.use_remesh_preserve_volume = False
me_cube_015.use_remesh_preserve_attributes = False
me_cube_015.use_mirror_vertex_groups = False
me_cube_015.update()
me_cube_016 = bpy.data.meshes.new('Cube.016')
me_cube_016.from_pydata([(-1.0, -2.714, -1.0), (-1.0, -2.714, 1.0), (-1.0, -0.7138, -1.0), (-1.0, -0.7138, 1.0), (1.0, -2.714, -1.0), (1.0, -2.714, 1.0), (1.0, -0.7138, -1.0), (1.0, -0.7138, 1.0), (-3.064, -4.109, -1.0), (-2.924, -6.109, -1.0), (-2.924, -6.109, 1.0), (-3.064, -4.109, 1.0), (2.815, -3.461, 1.0), (2.815, -3.461, -1.0), (2.718, -5.461, -1.0), (2.718, -5.461, 1.0)], [], [(1, 3, 11, 10), (2, 3, 7, 6), (6, 7, 12, 13), (4, 5, 1, 0), (2, 6, 4, 0), (7, 3, 1, 5), (9, 10, 11, 8), (2, 0, 9, 8), (3, 2, 8, 11), (0, 1, 10, 9), (13, 12, 15, 14), (5, 4, 14, 15), (4, 6, 13, 14), (7, 5, 15, 12)])
me_cube_016.use_remesh_preserve_volume = False
me_cube_016.use_remesh_preserve_attributes = False
me_cube_016.use_mirror_vertex_groups = False
me_cube_016.update()
me_cube_017 = bpy.data.meshes.new('Cube.017')
me_cube_017.from_pydata([(-1.0, -2.714, -1.0), (-1.0, -2.714, 1.0), (-1.0, -0.7138, -1.0), (-1.0, -0.7138, 1.0), (1.0, -2.714, -1.0), (1.0, -2.714, 1.0), (1.0, -0.7138, -1.0), (1.0, -0.7138, 1.0), (-3.064, -4.109, -1.0), (-2.924, -6.109, -1.0), (-2.924, -6.109, 1.0), (-3.064, -4.109, 1.0), (2.815, -3.461, 1.0), (2.815, -3.461, -1.0), (2.718, -5.461, -1.0), (2.718, -5.461, 1.0)], [], [(1, 3, 11, 10), (2, 3, 7, 6), (6, 7, 12, 13), (4, 5, 1, 0), (2, 6, 4, 0), (7, 3, 1, 5), (9, 10, 11, 8), (2, 0, 9, 8), (3, 2, 8, 11), (0, 1, 10, 9), (13, 12, 15, 14), (5, 4, 14, 15), (4, 6, 13, 14), (7, 5, 15, 12)])
me_cube_017.use_remesh_preserve_volume = False
me_cube_017.use_remesh_preserve_attributes = False
me_cube_017.use_mirror_vertex_groups = False
me_cube_017.update()
me_cube_018 = bpy.data.meshes.new('Cube.018')
me_cube_018.from_pydata([(-1.0, -2.714, -1.0), (-1.0, -2.714, 1.0), (-1.0, -0.7138, -1.0), (-1.0, -0.7138, 1.0), (1.0, -2.714, -1.0), (1.0, -2.714, 1.0), (1.0, -0.7138, -1.0), (1.0, -0.7138, 1.0), (-3.064, -4.109, -1.0), (-2.924, -6.109, -1.0), (-2.924, -6.109, 1.0), (-3.064, -4.109, 1.0), (2.815, -3.461, 1.0), (2.815, -3.461, -1.0), (2.718, -5.461, -1.0), (2.718, -5.461, 1.0)], [], [(1, 3, 11, 10), (2, 3, 7, 6), (6, 7, 12, 13), (4, 5, 1, 0), (2, 6, 4, 0), (7, 3, 1, 5), (9, 10, 11, 8), (2, 0, 9, 8), (3, 2, 8, 11), (0, 1, 10, 9), (13, 12, 15, 14), (5, 4, 14, 15), (4, 6, 13, 14), (7, 5, 15, 12)])
me_cube_018.use_remesh_preserve_volume = False
me_cube_018.use_remesh_preserve_attributes = False
me_cube_018.use_mirror_vertex_groups = False
me_cube_018.update()
me_cube_019 = bpy.data.meshes.new('Cube.019')
me_cube_019.from_pydata([(-1.0, -2.714, -1.0), (-1.0, -2.714, 1.0), (-1.0, -0.7138, -1.0), (-1.0, -0.7138, 1.0), (1.0, -2.714, -1.0), (1.0, -2.714, 1.0), (1.0, -0.7138, -1.0), (1.0, -0.7138, 1.0), (-3.064, -4.109, -1.0), (-2.924, -6.109, -1.0), (-2.924, -6.109, 1.0), (-3.064, -4.109, 1.0), (2.815, -3.461, 1.0), (2.815, -3.461, -1.0), (2.718, -5.461, -1.0), (2.718, -5.461, 1.0)], [], [(1, 3, 11, 10), (2, 3, 7, 6), (6, 7, 12, 13), (4, 5, 1, 0), (2, 6, 4, 0), (7, 3, 1, 5), (9, 10, 11, 8), (2, 0, 9, 8), (3, 2, 8, 11), (0, 1, 10, 9), (13, 12, 15, 14), (5, 4, 14, 15), (4, 6, 13, 14), (7, 5, 15, 12)])
me_cube_019.use_remesh_preserve_volume = False
me_cube_019.use_remesh_preserve_attributes = False
me_cube_019.use_mirror_vertex_groups = False
me_cube_019.update()
me_cube_020 = bpy.data.meshes.new('Cube.020')
me_cube_020.from_pydata([(-1.0, -2.714, -1.0), (-1.0, -2.714, 1.0), (-1.0, -0.7138, -1.0), (-1.0, -0.7138, 1.0), (1.0, -2.714, -1.0), (1.0, -2.714, 1.0), (1.0, -0.7138, -1.0), (1.0, -0.7138, 1.0), (-3.064, -4.109, -1.0), (-2.924, -6.109, -1.0), (-2.924, -6.109, 1.0), (-3.064, -4.109, 1.0), (2.815, -3.461, 1.0), (2.815, -3.461, -1.0), (2.718, -5.461, -1.0), (2.718, -5.461, 1.0)], [], [(1, 3, 11, 10), (2, 3, 7, 6), (6, 7, 12, 13), (4, 5, 1, 0), (2, 6, 4, 0), (7, 3, 1, 5), (9, 10, 11, 8), (2, 0, 9, 8), (3, 2, 8, 11), (0, 1, 10, 9), (13, 12, 15, 14), (5, 4, 14, 15), (4, 6, 13, 14), (7, 5, 15, 12)])
me_cube_020.use_remesh_preserve_volume = False
me_cube_020.use_remesh_preserve_attributes = False
me_cube_020.use_mirror_vertex_groups = False
me_cube_020.update()

# ---- objects
ob_cylinder = bpy.data.objects.new('Cylinder', me_cylinder)
ob_cube = bpy.data.objects.new('Cube', me_cube_013)
ob_cube_001 = bpy.data.objects.new('Cube.001', me_cube_014)
ob_cube_002 = bpy.data.objects.new('Cube.002', me_cube_015)
ob_cube_003 = bpy.data.objects.new('Cube.003', me_cube_016)
ob_cube_004 = bpy.data.objects.new('Cube.004', me_cube_017)
ob_cube_005 = bpy.data.objects.new('Cube.005', me_cube_018)
ob_cube_006 = bpy.data.objects.new('Cube.006', me_cube_019)
ob_cube_007 = bpy.data.objects.new('Cube.007', me_cube_020)
ob_camera = bpy.data.objects.new('Camera', cam_camera)

# ---- transforms, parenting, visibility, modifiers, constraints
ob_cylinder.location = (0.0, 0.0, 0.0)
ob_cylinder.rotation_euler = (-6.985e-10, 3.142, 0.1326)
ob_cylinder.scale = (1.999, 1.999, 1.999)
ob_cylinder.lineart.crease_threshold = 0.0
ob_cube.parent = ob_cylinder
ob_cube.matrix_parent_inverse = Matrix(((-0.4959, -0.06617, 4.374e-08, 0.0), (-0.06617, 0.4959, 3.495e-10, 0.0), (-4.34e-08, -5.438e-09, -0.5003, 0.0), (0.0, 0.0, 0.0, 1.0)))
ob_cube.location = (0.004756, 2.034, -0.002595)
ob_cube.scale = (0.266, 0.04698, 0.09074)
ob_cube.lineart.crease_threshold = 0.0
ob_cube_001.parent = ob_cylinder
ob_cube_001.matrix_parent_inverse = Matrix(((-0.4959, -0.06617, 4.374e-08, 0.0), (-0.06617, 0.4959, 3.495e-10, 0.0), (-4.34e-08, -5.438e-09, -0.5003, 0.0), (0.0, 0.0, 0.0, 1.0)))
ob_cube_001.location = (0.004756, -2.059, -0.002595)
ob_cube_001.rotation_euler = (0.0, 0.0, -3.149)
ob_cube_001.scale = (0.266, 0.04698, 0.09074)
ob_cube_001.lineart.crease_threshold = 0.0
ob_cube_002.parent = ob_cylinder
ob_cube_002.matrix_parent_inverse = Matrix(((-0.4959, -0.06617, 4.374e-08, 0.0), (-0.06617, 0.4959, 3.495e-10, 0.0), (-4.34e-08, -5.438e-09, -0.5003, 0.0), (0.0, 0.0, 0.0, 1.0)))
ob_cube_002.location = (1.458, -1.455, -0.002595)
ob_cube_002.rotation_euler = (0.0, 0.0, -2.356)
ob_cube_002.scale = (0.266, 0.04698, 0.09074)
ob_cube_002.lineart.crease_threshold = 0.0
ob_cube_003.parent = ob_cylinder
ob_cube_003.matrix_parent_inverse = Matrix(((-0.4959, -0.06617, 4.374e-08, 0.0), (-0.06617, 0.4959, 3.495e-10, 0.0), (-4.34e-08, -5.438e-09, -0.5003, 0.0), (0.0, 0.0, 0.0, 1.0)))
ob_cube_003.location = (2.052, 0.04021, -0.002595)
ob_cube_003.rotation_euler = (0.0, -0.0, -1.55)
ob_cube_003.scale = (0.266, 0.04698, 0.09074)
ob_cube_003.lineart.crease_threshold = 0.0
ob_cube_004.parent = ob_cylinder
ob_cube_004.matrix_parent_inverse = Matrix(((-0.4959, -0.06617, 4.374e-08, 0.0), (-0.06617, 0.4959, 3.495e-10, 0.0), (-4.34e-08, -5.438e-09, -0.5003, 0.0), (0.0, 0.0, 0.0, 1.0)))
ob_cube_004.location = (1.402, 1.483, -0.002595)
ob_cube_004.rotation_euler = (0.0, -0.0, -0.7551)
ob_cube_004.scale = (0.266, 0.04698, 0.09074)
ob_cube_004.lineart.crease_threshold = 0.0
ob_cube_005.parent = ob_cylinder
ob_cube_005.matrix_parent_inverse = Matrix(((-0.4959, -0.06617, 4.374e-08, 0.0), (-0.06617, 0.4959, 3.495e-10, 0.0), (-4.34e-08, -5.438e-09, -0.5003, 0.0), (0.0, 0.0, 0.0, 1.0)))
ob_cube_005.location = (-1.489, 1.386, -0.002595)
ob_cube_005.rotation_euler = (0.0, -0.0, 0.8056)
ob_cube_005.scale = (0.266, 0.04698, 0.09074)
ob_cube_005.lineart.crease_threshold = 0.0
ob_cube_006.parent = ob_cylinder
ob_cube_006.matrix_parent_inverse = Matrix(((-0.4959, -0.06617, 4.374e-08, 0.0), (-0.06617, 0.4959, 3.495e-10, 0.0), (-4.34e-08, -5.438e-09, -0.5003, 0.0), (0.0, 0.0, 0.0, 1.0)))
ob_cube_006.location = (-2.034, -0.09497, -0.002595)
ob_cube_006.rotation_euler = (0.0, -0.0, 1.616)
ob_cube_006.scale = (0.266, 0.04698, 0.09074)
ob_cube_006.lineart.crease_threshold = 0.0
ob_cube_007.parent = ob_cylinder
ob_cube_007.matrix_parent_inverse = Matrix(((-0.4959, -0.06617, 4.374e-08, 0.0), (-0.06617, 0.4959, 3.495e-10, 0.0), (-4.34e-08, -5.438e-09, -0.5003, 0.0), (0.0, 0.0, 0.0, 1.0)))
ob_cube_007.location = (-1.42, -1.479, -0.002595)
ob_cube_007.rotation_euler = (0.0, -0.0, 2.372)
ob_cube_007.scale = (0.266, 0.04698, 0.09074)
ob_cube_007.lineart.crease_threshold = 0.0
ob_camera.location = (7.481, -6.508, 5.344)
ob_camera.rotation_euler = (1.109, 0.0, 0.8149)
ob_camera.lock_rotations_4d = False
ob_camera.empty_display_type = 'ARROWS'
ob_camera.color = (0.0, 0.0, 0.0, 0.0)
ob_camera.display_type = 'WIRE'
ob_camera.lineart.crease_threshold = 0.0

# ---- collection membership
col_collection_1.objects.link(ob_cylinder)
col_collection_1.objects.link(ob_cube)
col_collection_1.objects.link(ob_cube_001)
col_collection_1.objects.link(ob_cube_002)
col_collection_1.objects.link(ob_cube_003)
col_collection_1.objects.link(ob_cube_004)
col_collection_1.objects.link(ob_cube_005)
col_collection_1.objects.link(ob_cube_006)
col_collection_1.objects.link(ob_cube_007)
col_collection_1.objects.link(ob_camera)

# ---- scene / render settings (as saved in the file)
scene.camera = ob_camera
scene.frame_start = 1; scene.frame_end = 250; scene.frame_set(1)
scene.render.engine = 'BLENDER_EEVEE_NEXT'
scene.render.resolution_percentage = 50
scene.render.dither_intensity = 0.0
scene.cycles.use_denoising = False
scene.cycles.samples = 128
scene.cycles.sampling_pattern = 'TABULATED_SOBOL'
scene.cycles.light_sampling_threshold = 0.0
scene.cycles.use_adaptive_sampling = False
scene.cycles.use_light_tree = False
scene.cycles.blur_glossy = 0.0
scene.cycles.sample_clamp_indirect = 0.0
scene.view_settings.view_transform = 'Standard'
bpy.context.view_layer.update()

# ---- added for rendering (the .blend has no usable light): sun
light_auto_sun = bpy.data.lights.new('AutoSun', 'SUN')
light_auto_sun.energy = 3.0
light_auto_sun.angle = 0.0523599
ob_auto_sun = bpy.data.objects.new('AutoSun', light_auto_sun)
scene.collection.objects.link(ob_auto_sun)
ob_auto_sun.rotation_euler = (0.872665, 0.174533, 0.523599)
bpy.context.view_layer.update()
